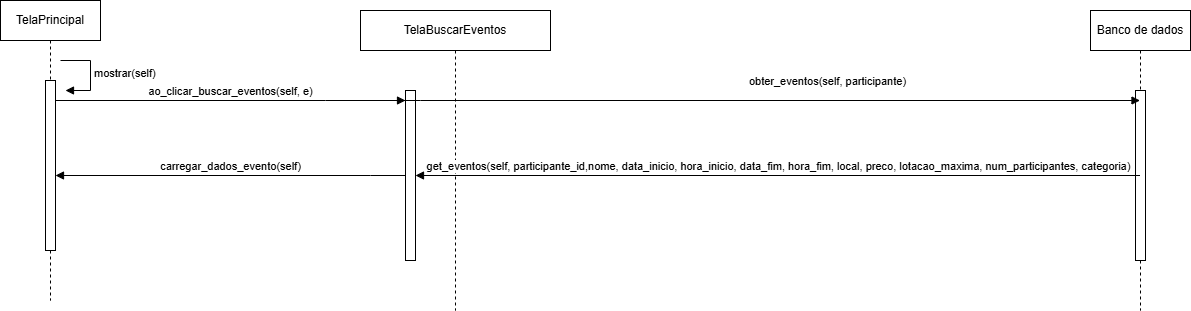

The diagram above was exported from draw.io. Its source (the exported page's mxGraphModel, read from the mxfile embedded in the PNG):
<mxGraphModel dx="1042" dy="565" grid="1" gridSize="10" guides="1" tooltips="1" connect="1" arrows="1" fold="1" page="1" pageScale="1" pageWidth="850" pageHeight="1100" math="0" shadow="0">
  <root>
    <mxCell id="0" />
    <mxCell id="1" parent="0" />
    <mxCell id="aM9ryv3xv72pqoxQDRHE-5" value="TelaPrincipal" style="shape=umlLifeline;perimeter=lifelinePerimeter;whiteSpace=wrap;html=1;container=0;dropTarget=0;collapsible=0;recursiveResize=0;outlineConnect=0;portConstraint=eastwest;newEdgeStyle={&quot;edgeStyle&quot;:&quot;elbowEdgeStyle&quot;,&quot;elbow&quot;:&quot;vertical&quot;,&quot;curved&quot;:0,&quot;rounded&quot;:0};" parent="1" vertex="1">
      <mxGeometry x="130" y="30" width="100" height="300" as="geometry" />
    </mxCell>
    <mxCell id="aM9ryv3xv72pqoxQDRHE-6" value="" style="html=1;points=[];perimeter=orthogonalPerimeter;outlineConnect=0;targetShapes=umlLifeline;portConstraint=eastwest;newEdgeStyle={&quot;edgeStyle&quot;:&quot;elbowEdgeStyle&quot;,&quot;elbow&quot;:&quot;vertical&quot;,&quot;curved&quot;:0,&quot;rounded&quot;:0};" parent="aM9ryv3xv72pqoxQDRHE-5" vertex="1">
      <mxGeometry x="45" y="80" width="10" height="170" as="geometry" />
    </mxCell>
    <mxCell id="N-xQDbuwT5KrJIzJjV-F-5" value="TelaBuscarEventos" style="shape=umlLifeline;perimeter=lifelinePerimeter;whiteSpace=wrap;html=1;container=0;dropTarget=0;collapsible=0;recursiveResize=0;outlineConnect=0;portConstraint=eastwest;newEdgeStyle={&quot;edgeStyle&quot;:&quot;elbowEdgeStyle&quot;,&quot;elbow&quot;:&quot;vertical&quot;,&quot;curved&quot;:0,&quot;rounded&quot;:0};" parent="1" vertex="1">
      <mxGeometry x="490" y="40" width="190" height="300" as="geometry" />
    </mxCell>
    <mxCell id="N-xQDbuwT5KrJIzJjV-F-6" value="" style="html=1;points=[];perimeter=orthogonalPerimeter;outlineConnect=0;targetShapes=umlLifeline;portConstraint=eastwest;newEdgeStyle={&quot;edgeStyle&quot;:&quot;elbowEdgeStyle&quot;,&quot;elbow&quot;:&quot;vertical&quot;,&quot;curved&quot;:0,&quot;rounded&quot;:0};" parent="N-xQDbuwT5KrJIzJjV-F-5" vertex="1">
      <mxGeometry x="45" y="80" width="10" height="170" as="geometry" />
    </mxCell>
    <UserObject label="ao_clicar_buscar_eventos(self, e)" id="N-xQDbuwT5KrJIzJjV-F-8">
      <mxCell style="html=1;verticalAlign=bottom;endArrow=block;edgeStyle=elbowEdgeStyle;elbow=vertical;curved=0;rounded=0;" parent="1" source="aM9ryv3xv72pqoxQDRHE-6" target="N-xQDbuwT5KrJIzJjV-F-6" edge="1">
        <mxGeometry relative="1" as="geometry">
          <mxPoint x="350" y="130" as="sourcePoint" />
          <Array as="points">
            <mxPoint x="455" y="130" />
          </Array>
          <mxPoint x="600" y="130" as="targetPoint" />
        </mxGeometry>
      </mxCell>
    </UserObject>
    <mxCell id="N-xQDbuwT5KrJIzJjV-F-9" value="Banco de dados" style="shape=umlLifeline;perimeter=lifelinePerimeter;whiteSpace=wrap;html=1;container=0;dropTarget=0;collapsible=0;recursiveResize=0;outlineConnect=0;portConstraint=eastwest;newEdgeStyle={&quot;edgeStyle&quot;:&quot;elbowEdgeStyle&quot;,&quot;elbow&quot;:&quot;vertical&quot;,&quot;curved&quot;:0,&quot;rounded&quot;:0};" parent="1" vertex="1">
      <mxGeometry x="1220" y="40" width="100" height="300" as="geometry" />
    </mxCell>
    <mxCell id="N-xQDbuwT5KrJIzJjV-F-10" value="" style="html=1;points=[];perimeter=orthogonalPerimeter;outlineConnect=0;targetShapes=umlLifeline;portConstraint=eastwest;newEdgeStyle={&quot;edgeStyle&quot;:&quot;elbowEdgeStyle&quot;,&quot;elbow&quot;:&quot;vertical&quot;,&quot;curved&quot;:0,&quot;rounded&quot;:0};" parent="N-xQDbuwT5KrJIzJjV-F-9" vertex="1">
      <mxGeometry x="45" y="80" width="10" height="170" as="geometry" />
    </mxCell>
    <mxCell id="N-xQDbuwT5KrJIzJjV-F-12" value="obter_eventos(self, participante)" style="html=1;verticalAlign=bottom;endArrow=block;edgeStyle=elbowEdgeStyle;elbow=vertical;curved=0;rounded=0;" parent="1" target="N-xQDbuwT5KrJIzJjV-F-9" edge="1">
      <mxGeometry x="0.172" y="10" relative="1" as="geometry">
        <mxPoint x="515" y="130" as="sourcePoint" />
        <Array as="points">
          <mxPoint x="550" y="130" />
        </Array>
        <mxPoint x="779.5" y="130" as="targetPoint" />
        <mxPoint as="offset" />
      </mxGeometry>
    </mxCell>
    <mxCell id="N-xQDbuwT5KrJIzJjV-F-13" value="get_eventos(self, participante_id,nome, data_inicio, hora_inicio, data_fim, hora_fim, local, preco, lotacao_maxima, num_participantes, categoria)" style="html=1;verticalAlign=bottom;endArrow=block;edgeStyle=elbowEdgeStyle;elbow=vertical;curved=0;rounded=0;" parent="1" source="N-xQDbuwT5KrJIzJjV-F-9" target="N-xQDbuwT5KrJIzJjV-F-6" edge="1">
      <mxGeometry relative="1" as="geometry">
        <mxPoint x="845" y="212.5" as="sourcePoint" />
        <Array as="points" />
        <mxPoint x="520" y="212.5" as="targetPoint" />
      </mxGeometry>
    </mxCell>
    <mxCell id="N-xQDbuwT5KrJIzJjV-F-14" value="carregar_dados_evento(self)" style="html=1;verticalAlign=bottom;endArrow=block;edgeStyle=elbowEdgeStyle;elbow=vertical;curved=0;rounded=0;" parent="1" source="N-xQDbuwT5KrJIzJjV-F-6" target="aM9ryv3xv72pqoxQDRHE-6" edge="1">
      <mxGeometry relative="1" as="geometry">
        <mxPoint x="505" y="170.5" as="sourcePoint" />
        <Array as="points">
          <mxPoint x="500" y="205" />
        </Array>
        <mxPoint x="90" y="170.5" as="targetPoint" />
      </mxGeometry>
    </mxCell>
    <mxCell id="0nCXANco3TX4PCgA36bP-3" value="mostrar(self)" style="html=1;align=left;spacingLeft=2;endArrow=block;rounded=0;edgeStyle=orthogonalEdgeStyle;curved=0;rounded=0;" parent="1" edge="1">
      <mxGeometry relative="1" as="geometry">
        <mxPoint x="190" y="90" as="sourcePoint" />
        <Array as="points">
          <mxPoint x="220" y="90" />
          <mxPoint x="220" y="120" />
        </Array>
        <mxPoint x="195" y="120" as="targetPoint" />
      </mxGeometry>
    </mxCell>
  </root>
</mxGraphModel>